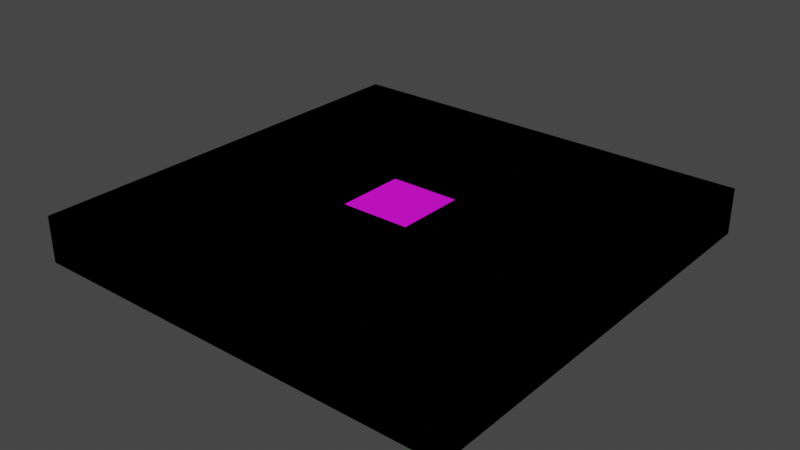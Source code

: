 # Source: Model_0.blend  (saved by Blender 3.0.42; exported with 4.5.12 LTS)
import bpy
from mathutils import Matrix  # noqa: F401  (used for matrix-valued properties, if any)

bpy.ops.wm.read_factory_settings(use_empty=True)
scene = bpy.context.scene
scene.name = 'Scene'

# ---- images (referenced by path relative to the original .blend; pixels are not part of the script)
import os
ASSET_DIR = os.environ.get("B2B_ASSET_DIR", "")  # directory of the original .blend (textures are referenced by path, not embedded)
HERE = os.path.dirname(os.path.abspath(__file__))  # packed textures are extracted next to this script under _unpacked/

def load_image(name, relpath, width, height, colorspace="sRGB"):
    """Load a texture the original file referenced (path relative to the .blend, or extracted next to this script)."""
    p = next((c for c in (os.path.join(HERE, relpath), os.path.join(ASSET_DIR, relpath)) if relpath and os.path.exists(c)), "")
    if p:
        img = bpy.data.images.load(p, check_existing=True)
        img.name = name
    else:  # same state as the original file: an image datablock whose file is absent (Cycles renders it pink)
        img = bpy.data.images.new(name, width, height)
        img.source = "FILE"
        img.filepath = "//" + (relpath or name)
    img.colorspace_settings.name = colorspace
    return img
img_mold_texture_png_001 = load_image('Mold_Texture.png.001', 'Mold_Texture.png', 1024, 1024, 'sRGB')
img_aluminum_texture_png = load_image('Aluminum_Texture.png', 'Aluminum_Texture.png', 1024, 1024, 'sRGB')

# ---- materials (node trees are filled in below, after node groups)
mat_material = bpy.data.materials.new('Material')
mat_material.alpha_threshold = 0.0
mat_material.use_backface_culling = True
mat_material.use_transparent_shadow = False
mat_material.line_color = (0.0, 0.0, 0.0, 1.0)
mat_material_metal = bpy.data.materials.new('Material Metal')
mat_material_metal.use_transparent_shadow = False

# ---- node groups
ng_auto_smooth = bpy.data.node_groups.new('Auto Smooth', 'GeometryNodeTree')
_s = ng_auto_smooth.interface.new_socket(name='Geometry', in_out='OUTPUT', socket_type='NodeSocketGeometry')
_s = ng_auto_smooth.interface.new_socket(name='Geometry', in_out='INPUT', socket_type='NodeSocketGeometry')
_s = ng_auto_smooth.interface.new_socket(name='Angle', in_out='INPUT', socket_type='NodeSocketFloat')
_s.subtype = 'ANGLE'
_s.min_value = 0.0
_s.max_value = 3.142
ng_auto_smooth.is_modifier = True
_N = ng_auto_smooth.nodes; _L = ng_auto_smooth.links
n0 = _N.new('NodeGroupOutput'); n0.name = 'Group Output'; n0.location = (480, -100)
n1 = _N.new('NodeGroupInput'); n1.name = 'Group Input'; n1.location = (-420, -300)
n2 = _N.new('NodeGroupInput'); n2.name = 'Group Input.001'; n2.location = (-60, -100)
n3 = _N.new('GeometryNodeSetShadeSmooth'); n3.name = 'Set Shade Smooth'; n3.location = (120, -100)
n3.domain = 'EDGE'
n4 = _N.new('GeometryNodeSetShadeSmooth'); n4.name = 'Set Shade Smooth.001'; n4.location = (300, -100)
n5 = _N.new('GeometryNodeInputMeshEdgeAngle'); n5.name = 'Edge Angle'; n5.location = (-420, -220)
n6 = _N.new('GeometryNodeInputEdgeSmooth'); n6.name = 'Is Edge Smooth'; n6.location = (-60, -160)
n7 = _N.new('GeometryNodeInputShadeSmooth'); n7.name = 'Is Face Smooth'; n7.location = (-240, -340)
n8 = _N.new('FunctionNodeBooleanMath'); n8.name = 'Boolean Math'; n8.location = (-60, -220)
n9 = _N.new('FunctionNodeCompare'); n9.name = 'Compare'; n9.location = (-240, -180)
n9.operation = 'LESS_EQUAL'
_L.new(n5.outputs[0], n9.inputs[0])
_L.new(n4.outputs[0], n0.inputs[0])
_L.new(n1.outputs[1], n9.inputs[1])
_L.new(n9.outputs[0], n8.inputs[0])
_L.new(n7.outputs[0], n8.inputs[1])
_L.new(n2.outputs[0], n3.inputs[0])
_L.new(n6.outputs[0], n3.inputs[1])
_L.new(n3.outputs[0], n4.inputs[0])
_L.new(n8.outputs[0], n3.inputs[2])
n0.is_active_output = True

# ---- material node trees
mat_material.use_nodes = True; mat_material.node_tree.nodes.clear()
_N = mat_material.node_tree.nodes; _L = mat_material.node_tree.links
n0 = _N.new('ShaderNodeOutputMaterial'); n0.name = 'Material Output'; n0.location = (300, 300)
n1 = _N.new('ShaderNodeBsdfPrincipled'); n1.name = 'Principled BSDF'; n1.location = (10, 300)
n1.distribution = 'GGX'
n1.subsurface_method = 'BURLEY'
n1.inputs[2].default_value = 0.4
n1.inputs[3].default_value = 1.45
n1.inputs[27].default_value = (0.0, 0.0, 0.0, 1.0)
n1.inputs[28].default_value = 1.0
n2 = _N.new('ShaderNodeTexImage'); n2.name = 'Image Texture'; n2.location = (-280, 280)
n2.image = img_mold_texture_png_001
_L.new(n1.outputs[0], n0.inputs[0])
_L.new(n2.outputs[0], n1.inputs[0])
n0.is_active_output = True
mat_material_metal.use_nodes = True; mat_material_metal.node_tree.nodes.clear()
_N = mat_material_metal.node_tree.nodes; _L = mat_material_metal.node_tree.links
n0 = _N.new('ShaderNodeBsdfPrincipled'); n0.name = 'Principled BSDF'; n0.location = (10, 300)
n0.distribution = 'GGX'
n0.subsurface_method = 'RANDOM_WALK_SKIN'
n0.inputs[3].default_value = 1.45
n0.inputs[27].default_value = (0.0, 0.0, 0.0, 1.0)
n0.inputs[28].default_value = 1.0
n1 = _N.new('ShaderNodeOutputMaterial'); n1.name = 'Material Output'; n1.location = (300, 300)
n2 = _N.new('ShaderNodeTexImage'); n2.name = 'Image Texture'; n2.location = (-280, 275)
n2.image = img_aluminum_texture_png
_L.new(n0.outputs[0], n1.inputs[0])
_L.new(n2.outputs[0], n0.inputs[0])
n1.is_active_output = True

# ---- world
world_world = bpy.data.worlds.new('World'); scene.world = world_world
world_world.use_nodes = True; world_world.node_tree.nodes.clear()
_N = world_world.node_tree.nodes; _L = world_world.node_tree.links
n0 = _N.new('ShaderNodeOutputWorld'); n0.name = 'World Output'; n0.location = (300, 300)
n1 = _N.new('ShaderNodeBackground'); n1.name = 'Background'; n1.location = (10, 300)
n1.inputs[0].default_value = (0.05088, 0.05088, 0.05088, 1.0)
_L.new(n1.outputs[0], n0.inputs[0])
n0.is_active_output = True
world_world.color = (0.05088, 0.05088, 0.05088)
world_world.use_sun_shadow = False
world_world.sun_shadow_jitter_overblur = 0.0

# ---- meshes
me_cube_001 = bpy.data.meshes.new('Cube.001')
me_cube_001.from_pydata([(-0.3375, 0.3375, 0.07188), (-0.3375, -0.3375, 0.07188), (0.3375, 0.3375, 0.07188), (0.3375, -0.3375, 0.07188), (0.05417, 0.05417, 0.07188), (0.05417, -0.05417, 0.07188), (-0.05417, 0.05417, 0.07188), (-0.05417, -0.05417, 0.07188), (0.05417, -0.05417, 0.04732), (-0.05417, -0.05417, 0.04732), (-0.3375, 0.3375, 1.72e-06), (-0.05417, 0.05417, 0.04732), (0.05417, 0.05417, 0.04732), (-0.3375, -0.3375, 1.72e-06), (0.3375, 0.3375, 1.72e-06), (0.3375, -0.3375, 1.72e-06)], [], [(14, 2, 3, 15), (15, 3, 1, 13), (13, 1, 0, 10), (10, 0, 2, 14), (5, 7, 1, 3), (2, 4, 5, 3), (2, 0, 6, 4), (4, 6, 11, 12), (6, 0, 1, 7), (5, 4, 12, 8), (7, 5, 8, 9), (6, 7, 9, 11), (15, 13, 10, 14), (8, 12, 11, 9)])
me_cube_001.polygons.foreach_set('material_index', [0, 0, 0, 0, 0, 0, 0, 0, 0, 0, 0, 0, 0, 1])
_k = set([(0, 1), (0, 2), (0, 10), (1, 3), (1, 13), (2, 3), (2, 14), (3, 15), (4, 5), (4, 6), (4, 12), (5, 7), (5, 8), (6, 7), (6, 11), (7, 9), (8, 9), (8, 12), (9, 11), (10, 13), (10, 14), (11, 12), (13, 15), (14, 15)])
me_cube_001.attributes.new('sharp_edge', 'BOOLEAN', 'EDGE').data.foreach_set('value', [ (min(e.vertices), max(e.vertices)) in _k for e in me_cube_001.edges])
_uv = me_cube_001.uv_layers.new(name='UVMap')
_uv.uv.foreach_set('vector', [0.25, 0.25, 0.25, 0.25, 0.25, 0.25, 0.25, 0.25, 0.25, 0.25, 0.25, 0.25, 0.25, 0.25, 0.25, 0.25, 0.25, 0.25, 0.25, 0.25, 0.25, 0.25, 0.25, 0.25, 0.25, 0.25, 0.25, 0.25, 0.25, 0.25, 0.25, 0.25, 0.25, 0.25, 0.25, 0.25, 0.25, 0.25, 0.25, 0.25, 0.25, 0.25, 0.25, 0.25, 0.25, 0.25, 0.25, 0.25, 0.25, 0.25, 0.25, 0.25, 0.25, 0.25, 0.25, 0.25, 0.25, 0.25, 0.25, 0.25, 0.25, 0.25, 0.25, 0.25, 0.25, 0.25, 0.25, 0.25, 0.25, 0.25, 0.25, 0.25, 0.25, 0.25, 0.25, 0.25, 0.25, 0.25, 0.25, 0.25, 0.25, 0.25, 0.25, 0.25, 0.25, 0.25, 0.25, 0.25, 0.25, 0.25, 0.25, 0.25, 0.25, 0.25, 0.25, 0.25, 0.25, 0.25, 0.25, 0.25, 0.25, 0.25, 0.25, 0.25, 0.25, 0.75, 0.25, 0.75, 0.25, 0.75, 0.25, 0.75])
me_cube_001.materials.append(mat_material)
me_cube_001.materials.append(mat_material_metal)
me_cube_001.use_remesh_preserve_volume = False
me_cube_001.use_remesh_preserve_attributes = False
me_cube_001.use_mirror_vertex_groups = False
me_cube_001.update()
me_cube_002 = bpy.data.meshes.new('Cube.002')
me_cube_002.from_pydata([(-0.3375, 0.3375, 0.07188), (-0.3375, -0.3375, 0.07188), (0.3375, 0.3375, 0.07188), (0.3375, -0.3375, 0.07188), (0.05417, -0.05417, 0.07188), (-0.05417, 0.05417, 0.07188), (-0.05417, -0.05417, 0.07188), (-0.3375, 0.3375, 1.72e-06), (0.05417, 0.05417, 0.07188), (-0.3375, -0.3375, 1.72e-06), (0.3375, 0.3375, 1.72e-06), (0.3375, -0.3375, 1.72e-06)], [], [(10, 2, 3, 11), (11, 3, 1, 9), (9, 1, 0, 7), (7, 0, 2, 10), (4, 6, 1, 3), (0, 1, 6, 5), (2, 0, 5, 8), (11, 9, 7, 10), (4, 8, 5, 6), (3, 2, 8, 4)])
me_cube_002.polygons.foreach_set('material_index', [0, 0, 0, 0, 0, 0, 0, 0, 1, 0])
_k = set([(0, 1), (0, 2), (0, 7), (1, 3), (1, 9), (2, 3), (2, 10), (3, 11), (7, 9), (7, 10), (9, 11), (10, 11)])
me_cube_002.attributes.new('sharp_edge', 'BOOLEAN', 'EDGE').data.foreach_set('value', [ (min(e.vertices), max(e.vertices)) in _k for e in me_cube_002.edges])
_uv = me_cube_002.uv_layers.new(name='UVMap')
_uv.uv.foreach_set('vector', [0.25, 0.25, 0.25, 0.25, 0.25, 0.25, 0.25, 0.25, 0.25, 0.25, 0.25, 0.25, 0.25, 0.25, 0.25, 0.25, 0.25, 0.25, 0.25, 0.25, 0.25, 0.25, 0.25, 0.25, 0.25, 0.25, 0.25, 0.25, 0.25, 0.25, 0.25, 0.25, 0.25, 0.25, 0.25, 0.25, 0.25, 0.25, 0.25, 0.25, 0.25, 0.25, 0.25, 0.25, 0.25, 0.25, 0.25, 0.25, 0.25, 0.25, 0.25, 0.25, 0.25, 0.25, 0.25, 0.25, 0.25, 0.25, 0.25, 0.25, 0.25, 0.25, 0.25, 0.25, 0.25, 0.75, 0.25, 0.75, 0.25, 0.75, 0.25, 0.75, 0.25, 0.25, 0.25, 0.25, 0.25, 0.25, 0.25, 0.25])
me_cube_002.materials.append(mat_material)
me_cube_002.materials.append(mat_material_metal)
me_cube_002.use_remesh_preserve_volume = False
me_cube_002.use_remesh_preserve_attributes = False
me_cube_002.use_mirror_vertex_groups = False
me_cube_002.update()

# ---- objects
ob_model_0 = bpy.data.objects.new('Model_0', me_cube_001)
ob_model_1 = bpy.data.objects.new('Model_1', me_cube_002)

# ---- transforms, parenting, visibility, modifiers, constraints
ob_model_0.location = (0.0, 0.0, 0.0)
ob_model_0.lock_rotations_4d = False
ob_model_0.empty_display_type = 'ARROWS'
ob_model_0.lineart.crease_threshold = 0.0
_m = ob_model_0.modifiers.new('Auto Smooth', 'NODES')
_m.node_group = ng_auto_smooth
_gi = [s.identifier for s in ng_auto_smooth.interface.items_tree if s.item_type == 'SOCKET' and s.in_out == 'INPUT']
_m[_gi[1]] = 0.5236  # Angle
ob_model_1.location = (0.0, 0.0, 0.0)
ob_model_1.lock_rotations_4d = False
ob_model_1.empty_display_type = 'ARROWS'
ob_model_1.lineart.crease_threshold = 0.0
_m = ob_model_1.modifiers.new('Auto Smooth', 'NODES')
_m.node_group = ng_auto_smooth
_gi = [s.identifier for s in ng_auto_smooth.interface.items_tree if s.item_type == 'SOCKET' and s.in_out == 'INPUT']
_m[_gi[1]] = 0.5236  # Angle

# ---- collection membership
scene.collection.objects.link(ob_model_0)
scene.collection.objects.link(ob_model_1)

# ---- scene / render settings (as saved in the file)
scene.frame_start = 1; scene.frame_end = 250; scene.frame_set(1)
scene.render.engine = 'BLENDER_EEVEE_NEXT'
scene.cycles.use_denoising = False
scene.cycles.samples = 128
scene.cycles.sampling_pattern = 'TABULATED_SOBOL'
scene.cycles.use_adaptive_sampling = False
scene.cycles.use_light_tree = False
scene.view_settings.view_transform = 'Filmic'
bpy.context.view_layer.update()

# ---- added for rendering (the .blend has no active camera and no usable light): camera, sun
cam_auto = bpy.data.cameras.new('AutoCamera')
cam_auto.lens = 50.0
cam_auto.sensor_width = 36.0
cam_auto.clip_end = 1000.0
ob_auto_camera = bpy.data.objects.new('AutoCamera', cam_auto)
scene.collection.objects.link(ob_auto_camera)
ob_auto_camera.location = (0.885714, -1.06286, 0.74451)
ob_auto_camera.rotation_euler = (1.09748, -7.21219e-08, 0.694738)
scene.camera = ob_auto_camera
light_auto_sun = bpy.data.lights.new('AutoSun', 'SUN')
light_auto_sun.energy = 3.0
light_auto_sun.angle = 0.0523599
ob_auto_sun = bpy.data.objects.new('AutoSun', light_auto_sun)
scene.collection.objects.link(ob_auto_sun)
ob_auto_sun.rotation_euler = (0.872665, 0.174533, 0.523599)
bpy.context.view_layer.update()
